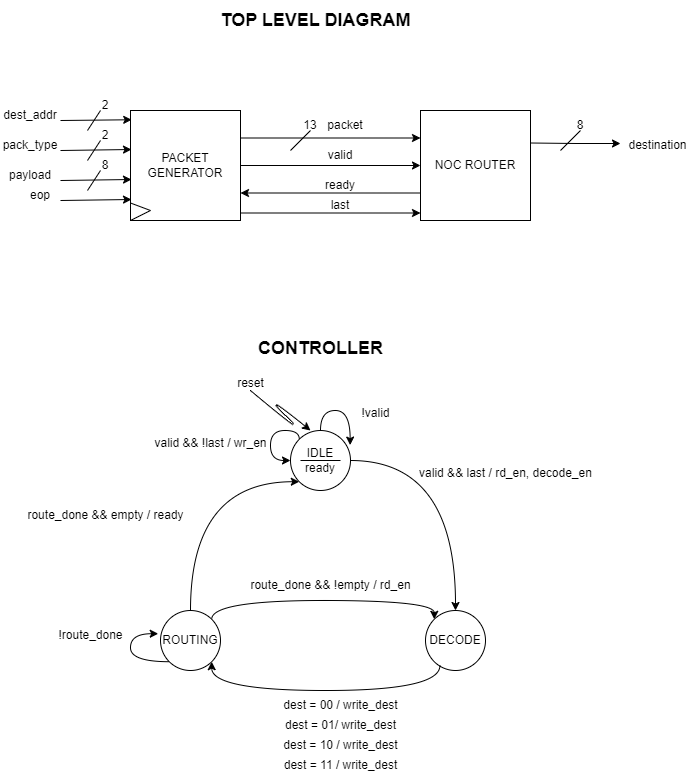

The diagram above was exported from draw.io. Its source (the exported page's mxGraphModel, read from the mxfile embedded in the PNG):
<mxGraphModel dx="1323" dy="757" grid="1" gridSize="10" guides="1" tooltips="1" connect="1" arrows="1" fold="1" page="1" pageScale="1" pageWidth="850" pageHeight="1100" math="0" shadow="0">
  <root>
    <mxCell id="0" />
    <mxCell id="1" parent="0" />
    <mxCell id="59gIub-vy_exAfW0ictc-3" style="edgeStyle=orthogonalEdgeStyle;rounded=0;orthogonalLoop=1;jettySize=auto;html=1;exitX=1;exitY=0.25;exitDx=0;exitDy=0;entryX=0;entryY=0.25;entryDx=0;entryDy=0;" edge="1" parent="1" source="59gIub-vy_exAfW0ictc-1" target="59gIub-vy_exAfW0ictc-2">
      <mxGeometry relative="1" as="geometry" />
    </mxCell>
    <mxCell id="59gIub-vy_exAfW0ictc-5" style="edgeStyle=orthogonalEdgeStyle;rounded=0;orthogonalLoop=1;jettySize=auto;html=1;exitX=1;exitY=0.5;exitDx=0;exitDy=0;entryX=0;entryY=0.5;entryDx=0;entryDy=0;" edge="1" parent="1" source="59gIub-vy_exAfW0ictc-1" target="59gIub-vy_exAfW0ictc-2">
      <mxGeometry relative="1" as="geometry" />
    </mxCell>
    <mxCell id="59gIub-vy_exAfW0ictc-1" value="PACKET GENERATOR" style="whiteSpace=wrap;html=1;aspect=fixed;" vertex="1" parent="1">
      <mxGeometry x="240" y="160" width="110" height="110" as="geometry" />
    </mxCell>
    <mxCell id="59gIub-vy_exAfW0ictc-6" style="edgeStyle=orthogonalEdgeStyle;rounded=0;orthogonalLoop=1;jettySize=auto;html=1;exitX=0;exitY=0.75;exitDx=0;exitDy=0;entryX=1;entryY=0.75;entryDx=0;entryDy=0;" edge="1" parent="1">
      <mxGeometry relative="1" as="geometry">
        <mxPoint x="530" y="242.5" as="sourcePoint" />
        <mxPoint x="350.0000000000001" y="242.5" as="targetPoint" />
      </mxGeometry>
    </mxCell>
    <mxCell id="59gIub-vy_exAfW0ictc-2" value="NOC ROUTER" style="whiteSpace=wrap;html=1;aspect=fixed;" vertex="1" parent="1">
      <mxGeometry x="530" y="160" width="110" height="110" as="geometry" />
    </mxCell>
    <mxCell id="59gIub-vy_exAfW0ictc-7" value="" style="endArrow=classic;html=1;rounded=0;entryX=0.011;entryY=0.175;entryDx=0;entryDy=0;entryPerimeter=0;" edge="1" parent="1">
      <mxGeometry width="50" height="50" relative="1" as="geometry">
        <mxPoint x="170" y="170" as="sourcePoint" />
        <mxPoint x="241.21000000000004" y="169.25" as="targetPoint" />
      </mxGeometry>
    </mxCell>
    <mxCell id="59gIub-vy_exAfW0ictc-8" value="" style="endArrow=classic;html=1;rounded=0;entryX=0.011;entryY=0.175;entryDx=0;entryDy=0;entryPerimeter=0;" edge="1" parent="1">
      <mxGeometry width="50" height="50" relative="1" as="geometry">
        <mxPoint x="170" y="200" as="sourcePoint" />
        <mxPoint x="241" y="199" as="targetPoint" />
      </mxGeometry>
    </mxCell>
    <mxCell id="59gIub-vy_exAfW0ictc-9" value="" style="endArrow=classic;html=1;rounded=0;entryX=0.011;entryY=0.175;entryDx=0;entryDy=0;entryPerimeter=0;" edge="1" parent="1">
      <mxGeometry width="50" height="50" relative="1" as="geometry">
        <mxPoint x="170" y="230" as="sourcePoint" />
        <mxPoint x="241" y="229" as="targetPoint" />
      </mxGeometry>
    </mxCell>
    <mxCell id="59gIub-vy_exAfW0ictc-10" value="" style="endArrow=classic;html=1;rounded=0;entryX=0.011;entryY=0.175;entryDx=0;entryDy=0;entryPerimeter=0;" edge="1" parent="1">
      <mxGeometry width="50" height="50" relative="1" as="geometry">
        <mxPoint x="170" y="250" as="sourcePoint" />
        <mxPoint x="241" y="249" as="targetPoint" />
      </mxGeometry>
    </mxCell>
    <mxCell id="59gIub-vy_exAfW0ictc-13" value="" style="endArrow=none;html=1;rounded=0;" edge="1" parent="1">
      <mxGeometry width="50" height="50" relative="1" as="geometry">
        <mxPoint x="197" y="180" as="sourcePoint" />
        <mxPoint x="210" y="160" as="targetPoint" />
      </mxGeometry>
    </mxCell>
    <mxCell id="59gIub-vy_exAfW0ictc-14" value="" style="endArrow=none;html=1;rounded=0;" edge="1" parent="1">
      <mxGeometry width="50" height="50" relative="1" as="geometry">
        <mxPoint x="240" y="270" as="sourcePoint" />
        <mxPoint x="260" y="260" as="targetPoint" />
      </mxGeometry>
    </mxCell>
    <mxCell id="59gIub-vy_exAfW0ictc-16" value="" style="endArrow=none;html=1;rounded=0;exitX=0;exitY=0.75;exitDx=0;exitDy=0;" edge="1" parent="1">
      <mxGeometry width="50" height="50" relative="1" as="geometry">
        <mxPoint x="240" y="252.5" as="sourcePoint" />
        <mxPoint x="260" y="260" as="targetPoint" />
      </mxGeometry>
    </mxCell>
    <mxCell id="59gIub-vy_exAfW0ictc-17" value="packet" style="text;html=1;align=center;verticalAlign=middle;whiteSpace=wrap;rounded=0;" vertex="1" parent="1">
      <mxGeometry x="425" y="160" width="60" height="30" as="geometry" />
    </mxCell>
    <mxCell id="59gIub-vy_exAfW0ictc-18" value="valid" style="text;html=1;align=center;verticalAlign=middle;whiteSpace=wrap;rounded=0;" vertex="1" parent="1">
      <mxGeometry x="420" y="190" width="60" height="30" as="geometry" />
    </mxCell>
    <mxCell id="59gIub-vy_exAfW0ictc-19" value="ready" style="text;html=1;align=center;verticalAlign=middle;whiteSpace=wrap;rounded=0;" vertex="1" parent="1">
      <mxGeometry x="420" y="220" width="60" height="30" as="geometry" />
    </mxCell>
    <mxCell id="59gIub-vy_exAfW0ictc-20" value="dest_addr" style="text;html=1;align=center;verticalAlign=middle;whiteSpace=wrap;rounded=0;" vertex="1" parent="1">
      <mxGeometry x="110" y="150" width="60" height="30" as="geometry" />
    </mxCell>
    <mxCell id="59gIub-vy_exAfW0ictc-21" value="pack_type" style="text;html=1;align=center;verticalAlign=middle;whiteSpace=wrap;rounded=0;" vertex="1" parent="1">
      <mxGeometry x="110" y="180" width="60" height="30" as="geometry" />
    </mxCell>
    <mxCell id="59gIub-vy_exAfW0ictc-22" value="payload" style="text;html=1;align=center;verticalAlign=middle;whiteSpace=wrap;rounded=0;" vertex="1" parent="1">
      <mxGeometry x="110" y="210" width="60" height="30" as="geometry" />
    </mxCell>
    <mxCell id="59gIub-vy_exAfW0ictc-23" value="eop" style="text;html=1;align=center;verticalAlign=middle;whiteSpace=wrap;rounded=0;" vertex="1" parent="1">
      <mxGeometry x="120" y="230" width="60" height="30" as="geometry" />
    </mxCell>
    <mxCell id="59gIub-vy_exAfW0ictc-24" value="" style="endArrow=none;html=1;rounded=0;" edge="1" parent="1">
      <mxGeometry width="50" height="50" relative="1" as="geometry">
        <mxPoint x="400" y="200" as="sourcePoint" />
        <mxPoint x="420" y="180" as="targetPoint" />
      </mxGeometry>
    </mxCell>
    <mxCell id="59gIub-vy_exAfW0ictc-25" value="13" style="text;html=1;align=center;verticalAlign=middle;whiteSpace=wrap;rounded=0;" vertex="1" parent="1">
      <mxGeometry x="400" y="160" width="40" height="30" as="geometry" />
    </mxCell>
    <mxCell id="59gIub-vy_exAfW0ictc-26" value="2" style="text;html=1;align=center;verticalAlign=middle;whiteSpace=wrap;rounded=0;" vertex="1" parent="1">
      <mxGeometry x="200" y="140" width="30" height="30" as="geometry" />
    </mxCell>
    <mxCell id="59gIub-vy_exAfW0ictc-27" value="2" style="text;html=1;align=center;verticalAlign=middle;whiteSpace=wrap;rounded=0;" vertex="1" parent="1">
      <mxGeometry x="200" y="170" width="30" height="30" as="geometry" />
    </mxCell>
    <mxCell id="59gIub-vy_exAfW0ictc-28" value="" style="endArrow=none;html=1;rounded=0;" edge="1" parent="1">
      <mxGeometry width="50" height="50" relative="1" as="geometry">
        <mxPoint x="197" y="210" as="sourcePoint" />
        <mxPoint x="210" y="190" as="targetPoint" />
      </mxGeometry>
    </mxCell>
    <mxCell id="59gIub-vy_exAfW0ictc-29" value="" style="endArrow=none;html=1;rounded=0;" edge="1" parent="1">
      <mxGeometry width="50" height="50" relative="1" as="geometry">
        <mxPoint x="197" y="240" as="sourcePoint" />
        <mxPoint x="210" y="220" as="targetPoint" />
      </mxGeometry>
    </mxCell>
    <mxCell id="59gIub-vy_exAfW0ictc-30" value="8" style="text;html=1;align=center;verticalAlign=middle;whiteSpace=wrap;rounded=0;" vertex="1" parent="1">
      <mxGeometry x="200" y="200" width="30" height="30" as="geometry" />
    </mxCell>
    <mxCell id="59gIub-vy_exAfW0ictc-31" value="&lt;b&gt;&lt;font style=&quot;font-size: 18px;&quot;&gt;TOP LEVEL DIAGRAM&lt;/font&gt;&lt;/b&gt;" style="text;html=1;align=center;verticalAlign=middle;resizable=0;points=[];autosize=1;strokeColor=none;fillColor=none;" vertex="1" parent="1">
      <mxGeometry x="320" y="50" width="210" height="40" as="geometry" />
    </mxCell>
    <mxCell id="59gIub-vy_exAfW0ictc-32" style="edgeStyle=orthogonalEdgeStyle;rounded=0;orthogonalLoop=1;jettySize=auto;html=1;exitX=0;exitY=0.75;exitDx=0;exitDy=0;entryX=1;entryY=0.75;entryDx=0;entryDy=0;" edge="1" parent="1">
      <mxGeometry relative="1" as="geometry">
        <mxPoint x="350.0000000000001" y="262.5" as="sourcePoint" />
        <mxPoint x="530" y="262.5" as="targetPoint" />
      </mxGeometry>
    </mxCell>
    <mxCell id="59gIub-vy_exAfW0ictc-33" value="last" style="text;html=1;align=center;verticalAlign=middle;whiteSpace=wrap;rounded=0;" vertex="1" parent="1">
      <mxGeometry x="420" y="240" width="60" height="30" as="geometry" />
    </mxCell>
    <mxCell id="59gIub-vy_exAfW0ictc-38" style="edgeStyle=orthogonalEdgeStyle;rounded=0;orthogonalLoop=1;jettySize=auto;html=1;exitX=1;exitY=0.5;exitDx=0;exitDy=0;entryX=0.5;entryY=0;entryDx=0;entryDy=0;curved=1;" edge="1" parent="1" source="59gIub-vy_exAfW0ictc-34" target="59gIub-vy_exAfW0ictc-35">
      <mxGeometry relative="1" as="geometry" />
    </mxCell>
    <mxCell id="59gIub-vy_exAfW0ictc-34" value="IDLE&lt;div&gt;&lt;div&gt;&lt;div&gt;ready&lt;/div&gt;&lt;/div&gt;&lt;/div&gt;" style="ellipse;whiteSpace=wrap;html=1;aspect=fixed;" vertex="1" parent="1">
      <mxGeometry x="400" y="480" width="60" height="60" as="geometry" />
    </mxCell>
    <mxCell id="59gIub-vy_exAfW0ictc-35" value="DECODE" style="ellipse;whiteSpace=wrap;html=1;aspect=fixed;" vertex="1" parent="1">
      <mxGeometry x="535" y="660" width="60" height="60" as="geometry" />
    </mxCell>
    <mxCell id="59gIub-vy_exAfW0ictc-44" style="edgeStyle=orthogonalEdgeStyle;rounded=0;orthogonalLoop=1;jettySize=auto;html=1;exitX=0.5;exitY=0;exitDx=0;exitDy=0;entryX=0;entryY=1;entryDx=0;entryDy=0;curved=1;" edge="1" parent="1" source="59gIub-vy_exAfW0ictc-36" target="59gIub-vy_exAfW0ictc-34">
      <mxGeometry relative="1" as="geometry">
        <Array as="points">
          <mxPoint x="300" y="531" />
        </Array>
      </mxGeometry>
    </mxCell>
    <mxCell id="59gIub-vy_exAfW0ictc-45" style="edgeStyle=orthogonalEdgeStyle;rounded=0;orthogonalLoop=1;jettySize=auto;html=1;exitX=0.24;exitY=0.918;exitDx=0;exitDy=0;curved=1;entryX=1;entryY=1;entryDx=0;entryDy=0;exitPerimeter=0;" edge="1" parent="1" source="59gIub-vy_exAfW0ictc-35" target="59gIub-vy_exAfW0ictc-36">
      <mxGeometry relative="1" as="geometry">
        <mxPoint x="330" y="690" as="targetPoint" />
        <Array as="points">
          <mxPoint x="549" y="740" />
          <mxPoint x="321" y="740" />
        </Array>
      </mxGeometry>
    </mxCell>
    <mxCell id="59gIub-vy_exAfW0ictc-53" style="edgeStyle=orthogonalEdgeStyle;rounded=0;orthogonalLoop=1;jettySize=auto;html=1;exitX=1;exitY=0;exitDx=0;exitDy=0;entryX=0;entryY=0;entryDx=0;entryDy=0;curved=1;" edge="1" parent="1" source="59gIub-vy_exAfW0ictc-36" target="59gIub-vy_exAfW0ictc-35">
      <mxGeometry relative="1" as="geometry">
        <Array as="points">
          <mxPoint x="321" y="650" />
          <mxPoint x="544" y="650" />
        </Array>
      </mxGeometry>
    </mxCell>
    <mxCell id="59gIub-vy_exAfW0ictc-36" value="ROUTING" style="ellipse;whiteSpace=wrap;html=1;aspect=fixed;" vertex="1" parent="1">
      <mxGeometry x="270" y="660" width="60" height="60" as="geometry" />
    </mxCell>
    <mxCell id="59gIub-vy_exAfW0ictc-37" value="" style="endArrow=none;html=1;rounded=0;" edge="1" parent="1">
      <mxGeometry width="50" height="50" relative="1" as="geometry">
        <mxPoint x="410" y="510" as="sourcePoint" />
        <mxPoint x="450" y="510" as="targetPoint" />
      </mxGeometry>
    </mxCell>
    <mxCell id="59gIub-vy_exAfW0ictc-39" style="edgeStyle=orthogonalEdgeStyle;rounded=0;orthogonalLoop=1;jettySize=auto;html=1;exitX=0.5;exitY=0;exitDx=0;exitDy=0;entryX=0.994;entryY=0.243;entryDx=0;entryDy=0;entryPerimeter=0;curved=1;" edge="1" parent="1" source="59gIub-vy_exAfW0ictc-34" target="59gIub-vy_exAfW0ictc-34">
      <mxGeometry relative="1" as="geometry">
        <Array as="points">
          <mxPoint x="430" y="460" />
          <mxPoint x="460" y="460" />
        </Array>
      </mxGeometry>
    </mxCell>
    <mxCell id="59gIub-vy_exAfW0ictc-41" style="edgeStyle=orthogonalEdgeStyle;rounded=0;orthogonalLoop=1;jettySize=auto;html=1;exitX=0;exitY=0;exitDx=0;exitDy=0;entryX=0;entryY=0.5;entryDx=0;entryDy=0;curved=1;" edge="1" parent="1" source="59gIub-vy_exAfW0ictc-34" target="59gIub-vy_exAfW0ictc-34">
      <mxGeometry relative="1" as="geometry">
        <Array as="points">
          <mxPoint x="409" y="480" />
          <mxPoint x="380" y="480" />
          <mxPoint x="380" y="510" />
        </Array>
      </mxGeometry>
    </mxCell>
    <mxCell id="59gIub-vy_exAfW0ictc-42" value="" style="curved=1;endArrow=classic;html=1;rounded=0;entryX=0.333;entryY=0;entryDx=0;entryDy=0;entryPerimeter=0;" edge="1" parent="1" target="59gIub-vy_exAfW0ictc-34">
      <mxGeometry width="50" height="50" relative="1" as="geometry">
        <mxPoint x="360" y="440" as="sourcePoint" />
        <mxPoint x="420" y="470" as="targetPoint" />
        <Array as="points">
          <mxPoint x="420" y="490" />
          <mxPoint x="370" y="440" />
        </Array>
      </mxGeometry>
    </mxCell>
    <mxCell id="59gIub-vy_exAfW0ictc-43" value="reset" style="text;html=1;align=center;verticalAlign=middle;resizable=0;points=[];autosize=1;strokeColor=none;fillColor=none;" vertex="1" parent="1">
      <mxGeometry x="335" y="418" width="50" height="30" as="geometry" />
    </mxCell>
    <mxCell id="59gIub-vy_exAfW0ictc-46" value="valid &amp;amp;&amp;amp; !last / wr_en" style="text;html=1;align=center;verticalAlign=middle;resizable=0;points=[];autosize=1;strokeColor=none;fillColor=none;" vertex="1" parent="1">
      <mxGeometry x="250" y="478" width="140" height="30" as="geometry" />
    </mxCell>
    <mxCell id="59gIub-vy_exAfW0ictc-47" value="!valid" style="text;html=1;align=center;verticalAlign=middle;resizable=0;points=[];autosize=1;strokeColor=none;fillColor=none;" vertex="1" parent="1">
      <mxGeometry x="460" y="448" width="50" height="30" as="geometry" />
    </mxCell>
    <mxCell id="59gIub-vy_exAfW0ictc-48" value="valid &amp;amp;&amp;amp; last / rd_en, decode_en" style="text;html=1;align=center;verticalAlign=middle;resizable=0;points=[];autosize=1;strokeColor=none;fillColor=none;" vertex="1" parent="1">
      <mxGeometry x="515" y="508" width="200" height="30" as="geometry" />
    </mxCell>
    <mxCell id="59gIub-vy_exAfW0ictc-49" value="dest = 00 / write_dest" style="text;html=1;align=center;verticalAlign=middle;resizable=0;points=[];autosize=1;strokeColor=none;fillColor=none;" vertex="1" parent="1">
      <mxGeometry x="380" y="740" width="140" height="30" as="geometry" />
    </mxCell>
    <mxCell id="59gIub-vy_exAfW0ictc-50" value="dest = 01/ write_dest" style="text;html=1;align=center;verticalAlign=middle;resizable=0;points=[];autosize=1;strokeColor=none;fillColor=none;" vertex="1" parent="1">
      <mxGeometry x="385" y="760" width="130" height="30" as="geometry" />
    </mxCell>
    <mxCell id="59gIub-vy_exAfW0ictc-51" value="dest = 10 / write_dest" style="text;html=1;align=center;verticalAlign=middle;resizable=0;points=[];autosize=1;strokeColor=none;fillColor=none;" vertex="1" parent="1">
      <mxGeometry x="380" y="780" width="140" height="30" as="geometry" />
    </mxCell>
    <mxCell id="59gIub-vy_exAfW0ictc-52" value="dest = 11 / write_dest" style="text;html=1;align=center;verticalAlign=middle;resizable=0;points=[];autosize=1;strokeColor=none;fillColor=none;" vertex="1" parent="1">
      <mxGeometry x="380" y="800" width="140" height="30" as="geometry" />
    </mxCell>
    <mxCell id="59gIub-vy_exAfW0ictc-54" value="route_done &amp;amp;&amp;amp; !empty / rd_en" style="text;html=1;align=center;verticalAlign=middle;resizable=0;points=[];autosize=1;strokeColor=none;fillColor=none;" vertex="1" parent="1">
      <mxGeometry x="350" y="620" width="180" height="30" as="geometry" />
    </mxCell>
    <mxCell id="59gIub-vy_exAfW0ictc-55" value="route_done &amp;amp;&amp;amp; empty / ready" style="text;html=1;align=center;verticalAlign=middle;resizable=0;points=[];autosize=1;strokeColor=none;fillColor=none;" vertex="1" parent="1">
      <mxGeometry x="125" y="550" width="180" height="30" as="geometry" />
    </mxCell>
    <mxCell id="59gIub-vy_exAfW0ictc-56" style="edgeStyle=orthogonalEdgeStyle;rounded=0;orthogonalLoop=1;jettySize=auto;html=1;exitX=0;exitY=1;exitDx=0;exitDy=0;entryX=-0.038;entryY=0.387;entryDx=0;entryDy=0;entryPerimeter=0;curved=1;" edge="1" parent="1" source="59gIub-vy_exAfW0ictc-36" target="59gIub-vy_exAfW0ictc-36">
      <mxGeometry relative="1" as="geometry">
        <Array as="points">
          <mxPoint x="240" y="711" />
          <mxPoint x="240" y="683" />
        </Array>
      </mxGeometry>
    </mxCell>
    <mxCell id="59gIub-vy_exAfW0ictc-57" value="!route_done" style="text;html=1;align=center;verticalAlign=middle;resizable=0;points=[];autosize=1;strokeColor=none;fillColor=none;" vertex="1" parent="1">
      <mxGeometry x="155" y="670" width="90" height="30" as="geometry" />
    </mxCell>
    <mxCell id="59gIub-vy_exAfW0ictc-58" value="&lt;b&gt;&lt;font style=&quot;font-size: 18px;&quot;&gt;CONTROLLER&lt;/font&gt;&lt;/b&gt;" style="text;html=1;align=center;verticalAlign=middle;resizable=0;points=[];autosize=1;strokeColor=none;fillColor=none;" vertex="1" parent="1">
      <mxGeometry x="355" y="378" width="150" height="40" as="geometry" />
    </mxCell>
    <mxCell id="59gIub-vy_exAfW0ictc-59" style="edgeStyle=orthogonalEdgeStyle;rounded=0;orthogonalLoop=1;jettySize=auto;html=1;exitX=0;exitY=0.75;exitDx=0;exitDy=0;" edge="1" parent="1">
      <mxGeometry relative="1" as="geometry">
        <mxPoint x="640.0000000000001" y="192.5" as="sourcePoint" />
        <mxPoint x="730" y="193" as="targetPoint" />
      </mxGeometry>
    </mxCell>
    <mxCell id="59gIub-vy_exAfW0ictc-60" value="destination" style="text;html=1;align=center;verticalAlign=middle;whiteSpace=wrap;rounded=0;" vertex="1" parent="1">
      <mxGeometry x="730" y="180" width="75" height="30" as="geometry" />
    </mxCell>
    <mxCell id="59gIub-vy_exAfW0ictc-61" value="" style="endArrow=none;html=1;rounded=0;" edge="1" parent="1">
      <mxGeometry width="50" height="50" relative="1" as="geometry">
        <mxPoint x="670" y="200" as="sourcePoint" />
        <mxPoint x="690" y="180" as="targetPoint" />
      </mxGeometry>
    </mxCell>
    <mxCell id="59gIub-vy_exAfW0ictc-62" value="8" style="text;html=1;align=center;verticalAlign=middle;whiteSpace=wrap;rounded=0;" vertex="1" parent="1">
      <mxGeometry x="670" y="160" width="40" height="30" as="geometry" />
    </mxCell>
  </root>
</mxGraphModel>